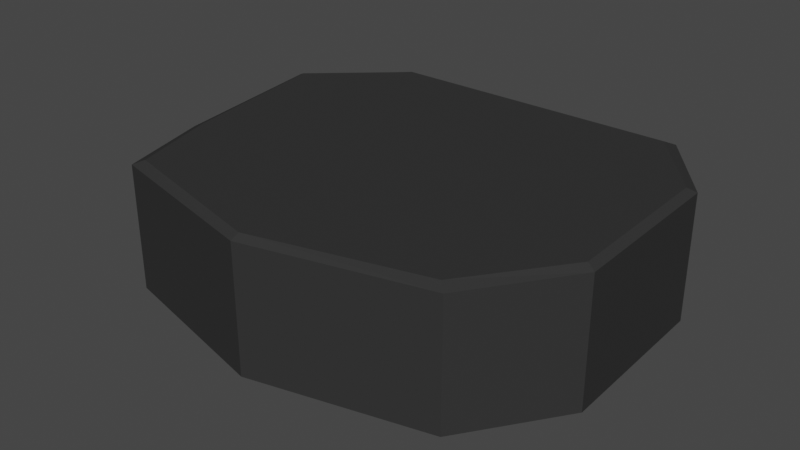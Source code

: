 # Source: stone_2.blend  (saved by Blender 3.1.7; exported with 4.5.12 LTS)
import bpy
from mathutils import Matrix  # noqa: F401  (used for matrix-valued properties, if any)

bpy.ops.wm.read_factory_settings(use_empty=True)
scene = bpy.context.scene
scene.name = 'Scene'

# ---- collections
col_collection = bpy.data.collections.new('Collection'); scene.collection.children.link(col_collection)

# ---- materials (node trees are filled in below, after node groups)
mat_material = bpy.data.materials.new('Material')
mat_material.alpha_threshold = 0.0
mat_material.use_transparent_shadow = False
mat_material.line_color = (0.0, 0.0, 0.0, 1.0)

# ---- material node trees
mat_material.use_nodes = True; mat_material.node_tree.nodes.clear()
_N = mat_material.node_tree.nodes; _L = mat_material.node_tree.links
n0 = _N.new('ShaderNodeOutputMaterial'); n0.name = 'Material Output'; n0.location = (300, 300)
n1 = _N.new('ShaderNodeBsdfPrincipled'); n1.name = 'Principled BSDF'; n1.location = (10, 300)
n1.distribution = 'GGX'
n1.subsurface_method = 'RANDOM_WALK_SKIN'
n1.inputs[0].default_value = (0.03522, 0.03522, 0.03522, 1.0)
n1.inputs[2].default_value = 1.0
n1.inputs[3].default_value = 1.45
n1.inputs[9].default_value = (0.0, 0.0, 0.0)
n1.inputs[11].default_value = 1.01
n1.inputs[13].default_value = 0.05
n1.inputs[27].default_value = (0.0, 0.0, 0.0, 1.0)
n1.inputs[28].default_value = 1.0
_L.new(n1.outputs[0], n0.inputs[0])
n0.is_active_output = True

# ---- world
world_world = bpy.data.worlds.new('World'); scene.world = world_world
world_world.use_nodes = True; world_world.node_tree.nodes.clear()
_N = world_world.node_tree.nodes; _L = world_world.node_tree.links
n0 = _N.new('ShaderNodeOutputWorld'); n0.name = 'World Output'; n0.location = (300, 300)
n1 = _N.new('ShaderNodeBackground'); n1.name = 'Background'; n1.location = (10, 300)
n1.inputs[0].default_value = (0.05088, 0.05088, 0.05088, 1.0)
_L.new(n1.outputs[0], n0.inputs[0])
n0.is_active_output = True
world_world.color = (0.05088, 0.05088, 0.05088)
world_world.use_sun_shadow = False
world_world.sun_shadow_jitter_overblur = 0.0

# ---- meshes
me_cube = bpy.data.meshes.new('Cube')
me_cube.from_pydata([(0.9507, 0.9507, 1.0), (1.0, 1.0, -7.379), (0.9507, -0.9507, 1.0), (1.0, -1.0, -7.379), (-0.7549, 0.9507, 1.0), (-0.8042, 1.0, -7.379), (-0.9507, -0.9507, 1.0), (-1.0, -1.0, -7.379), (1.0, 1.0, 0.7375), (-1.0, -1.0, 0.7375), (1.0, -1.0, 0.7375), (-0.8042, 1.0, 0.7375), (-1.302, 0.5311, -7.379), (1.308, 0.5049, 1.0), (-1.253, 0.5049, 1.0), (1.357, 0.5311, -7.379), (1.357, 0.5311, 0.7375), (-1.302, 0.5311, 0.7375), (-1.151, -0.4556, -7.379), (1.33, -0.4331, 1.0), (1.379, -0.4556, 0.7375), (-1.102, -0.4331, 1.0), (1.379, -0.4556, -7.379), (-1.151, -0.4556, 0.7375), (0.09789, 1.0, -7.379), (0.0, -1.192, 1.0), (0.0, -1.242, -7.379), (0.09789, 0.9507, 1.0), (0.09789, 1.0, 0.7375), (0.0, -1.242, 0.7375), (0.2255, 0.5311, -7.379), (0.2255, 0.5049, 1.0), (0.06374, -0.4556, -7.379), (0.06374, -0.4331, 1.0)], [], [(33, 21, 6, 25), (29, 25, 6, 9), (17, 14, 4, 11), (32, 22, 3, 26), (20, 19, 2, 10), (28, 27, 0, 8), (24, 28, 8, 1), (22, 20, 10, 3), (12, 17, 11, 5), (26, 29, 9, 7), (18, 23, 17, 12), (1, 8, 16, 15), (8, 0, 13, 16), (24, 1, 15, 30), (23, 21, 14, 17), (27, 4, 14, 31), (9, 6, 21, 23), (7, 9, 23, 18), (15, 16, 20, 22), (16, 13, 19, 20), (30, 15, 22, 32), (31, 14, 21, 33), (13, 31, 33, 19), (12, 30, 32, 18), (0, 27, 31, 13), (5, 24, 30, 12), (3, 10, 29, 26), (5, 11, 28, 24), (11, 4, 27, 28), (18, 32, 26, 7), (10, 2, 25, 29), (19, 33, 25, 2)])
_uv = me_cube.uv_layers.new(name='UVMap')
_uv.uv.foreach_set('vector', [0.75, 0.6819, 0.875, 0.6819, 0.875, 0.75, 0.75, 0.75, 0.5922, 0.875, 0.625, 0.875, 0.625, 1.0, 0.5922, 1.0, 0.5922, 0.1914, 0.625, 0.1914, 0.625, 0.25, 0.5922, 0.25, 0.25, 0.6819, 0.375, 0.6819, 0.375, 0.75, 0.25, 0.75, 0.5922, 0.6819, 0.625, 0.6819, 0.625, 0.75, 0.5922, 0.75, 0.5922, 0.375, 0.625, 0.375, 0.625, 0.5, 0.5922, 0.5, 0.375, 0.375, 0.5922, 0.375, 0.5922, 0.5, 0.375, 0.5, 0.375, 0.6819, 0.5922, 0.6819, 0.5922, 0.75, 0.375, 0.75, 0.375, 0.1914, 0.5922, 0.1914, 0.5922, 0.25, 0.375, 0.25, 0.375, 0.875, 0.5922, 0.875, 0.5922, 1.0, 0.375, 1.0, 0.375, 0.06805, 0.5922, 0.06805, 0.5922, 0.1914, 0.375, 0.1914, 0.375, 0.5, 0.5922, 0.5, 0.5922, 0.5586, 0.375, 0.5586, 0.5922, 0.5, 0.625, 0.5, 0.625, 0.5586, 0.5922, 0.5586, 0.25, 0.5, 0.375, 0.5, 0.375, 0.5586, 0.25, 0.5586, 0.5922, 0.06805, 0.625, 0.06805, 0.625, 0.1914, 0.5922, 0.1914, 0.75, 0.5, 0.875, 0.5, 0.875, 0.5586, 0.75, 0.5586, 0.5922, 0.0, 0.625, 0.0, 0.625, 0.06805, 0.5922, 0.06805, 0.375, 0.0, 0.5922, 0.0, 0.5922, 0.06805, 0.375, 0.06805, 0.375, 0.5586, 0.5922, 0.5586, 0.5922, 0.6819, 0.375, 0.6819, 0.5922, 0.5586, 0.625, 0.5586, 0.625, 0.6819, 0.5922, 0.6819, 0.25, 0.5586, 0.375, 0.5586, 0.375, 0.6819, 0.25, 0.6819, 0.75, 0.5586, 0.875, 0.5586, 0.875, 0.6819, 0.75, 0.6819, 0.625, 0.5586, 0.75, 0.5586, 0.75, 0.6819, 0.625, 0.6819, 0.125, 0.5586, 0.25, 0.5586, 0.25, 0.6819, 0.125, 0.6819, 0.625, 0.5, 0.75, 0.5, 0.75, 0.5586, 0.625, 0.5586, 0.125, 0.5, 0.25, 0.5, 0.25, 0.5586, 0.125, 0.5586, 0.375, 0.75, 0.5922, 0.75, 0.5922, 0.875, 0.375, 0.875, 0.375, 0.25, 0.5922, 0.25, 0.5922, 0.375, 0.375, 0.375, 0.5922, 0.25, 0.625, 0.25, 0.625, 0.375, 0.5922, 0.375, 0.125, 0.6819, 0.25, 0.6819, 0.25, 0.75, 0.125, 0.75, 0.5922, 0.75, 0.625, 0.75, 0.625, 0.875, 0.5922, 0.875, 0.625, 0.6819, 0.75, 0.6819, 0.75, 0.75, 0.625, 0.75])
me_cube.materials.append(mat_material)
me_cube.use_remesh_preserve_volume = False
me_cube.use_remesh_preserve_attributes = False
me_cube.use_mirror_vertex_groups = False
me_cube.update()

# ---- objects
ob_cube = bpy.data.objects.new('Cube', me_cube)

# ---- transforms, parenting, visibility, modifiers, constraints
ob_cube.location = (0.0, 0.0, 0.0)
ob_cube.scale = (3.642, 3.642, 0.3243)
ob_cube.lock_rotations_4d = False
ob_cube.empty_display_type = 'ARROWS'
ob_cube.lineart.crease_threshold = 0.0

# ---- collection membership
col_collection.objects.link(ob_cube)

# ---- scene / render settings (as saved in the file)
scene.frame_start = 1; scene.frame_end = 250; scene.frame_set(1)
scene.render.engine = 'BLENDER_EEVEE_NEXT'
scene.cycles.sampling_pattern = 'TABULATED_SOBOL'
scene.cycles.use_light_tree = False
scene.view_settings.view_transform = 'Filmic'
bpy.context.view_layer.update()

# ---- added for rendering (the .blend has no active camera and no usable light): camera, sun
cam_auto = bpy.data.cameras.new('AutoCamera')
cam_auto.lens = 50.0
cam_auto.sensor_width = 36.0
cam_auto.clip_end = 1000.0
ob_auto_camera = bpy.data.objects.new('AutoCamera', cam_auto)
scene.collection.objects.link(ob_auto_camera)
ob_auto_camera.location = (12.1817, -14.8905, 8.5994)
ob_auto_camera.rotation_euler = (1.09748, -7.21219e-08, 0.694738)
scene.camera = ob_auto_camera
light_auto_sun = bpy.data.lights.new('AutoSun', 'SUN')
light_auto_sun.energy = 3.0
light_auto_sun.angle = 0.0523599
ob_auto_sun = bpy.data.objects.new('AutoSun', light_auto_sun)
scene.collection.objects.link(ob_auto_sun)
ob_auto_sun.rotation_euler = (0.872665, 0.174533, 0.523599)
bpy.context.view_layer.update()
